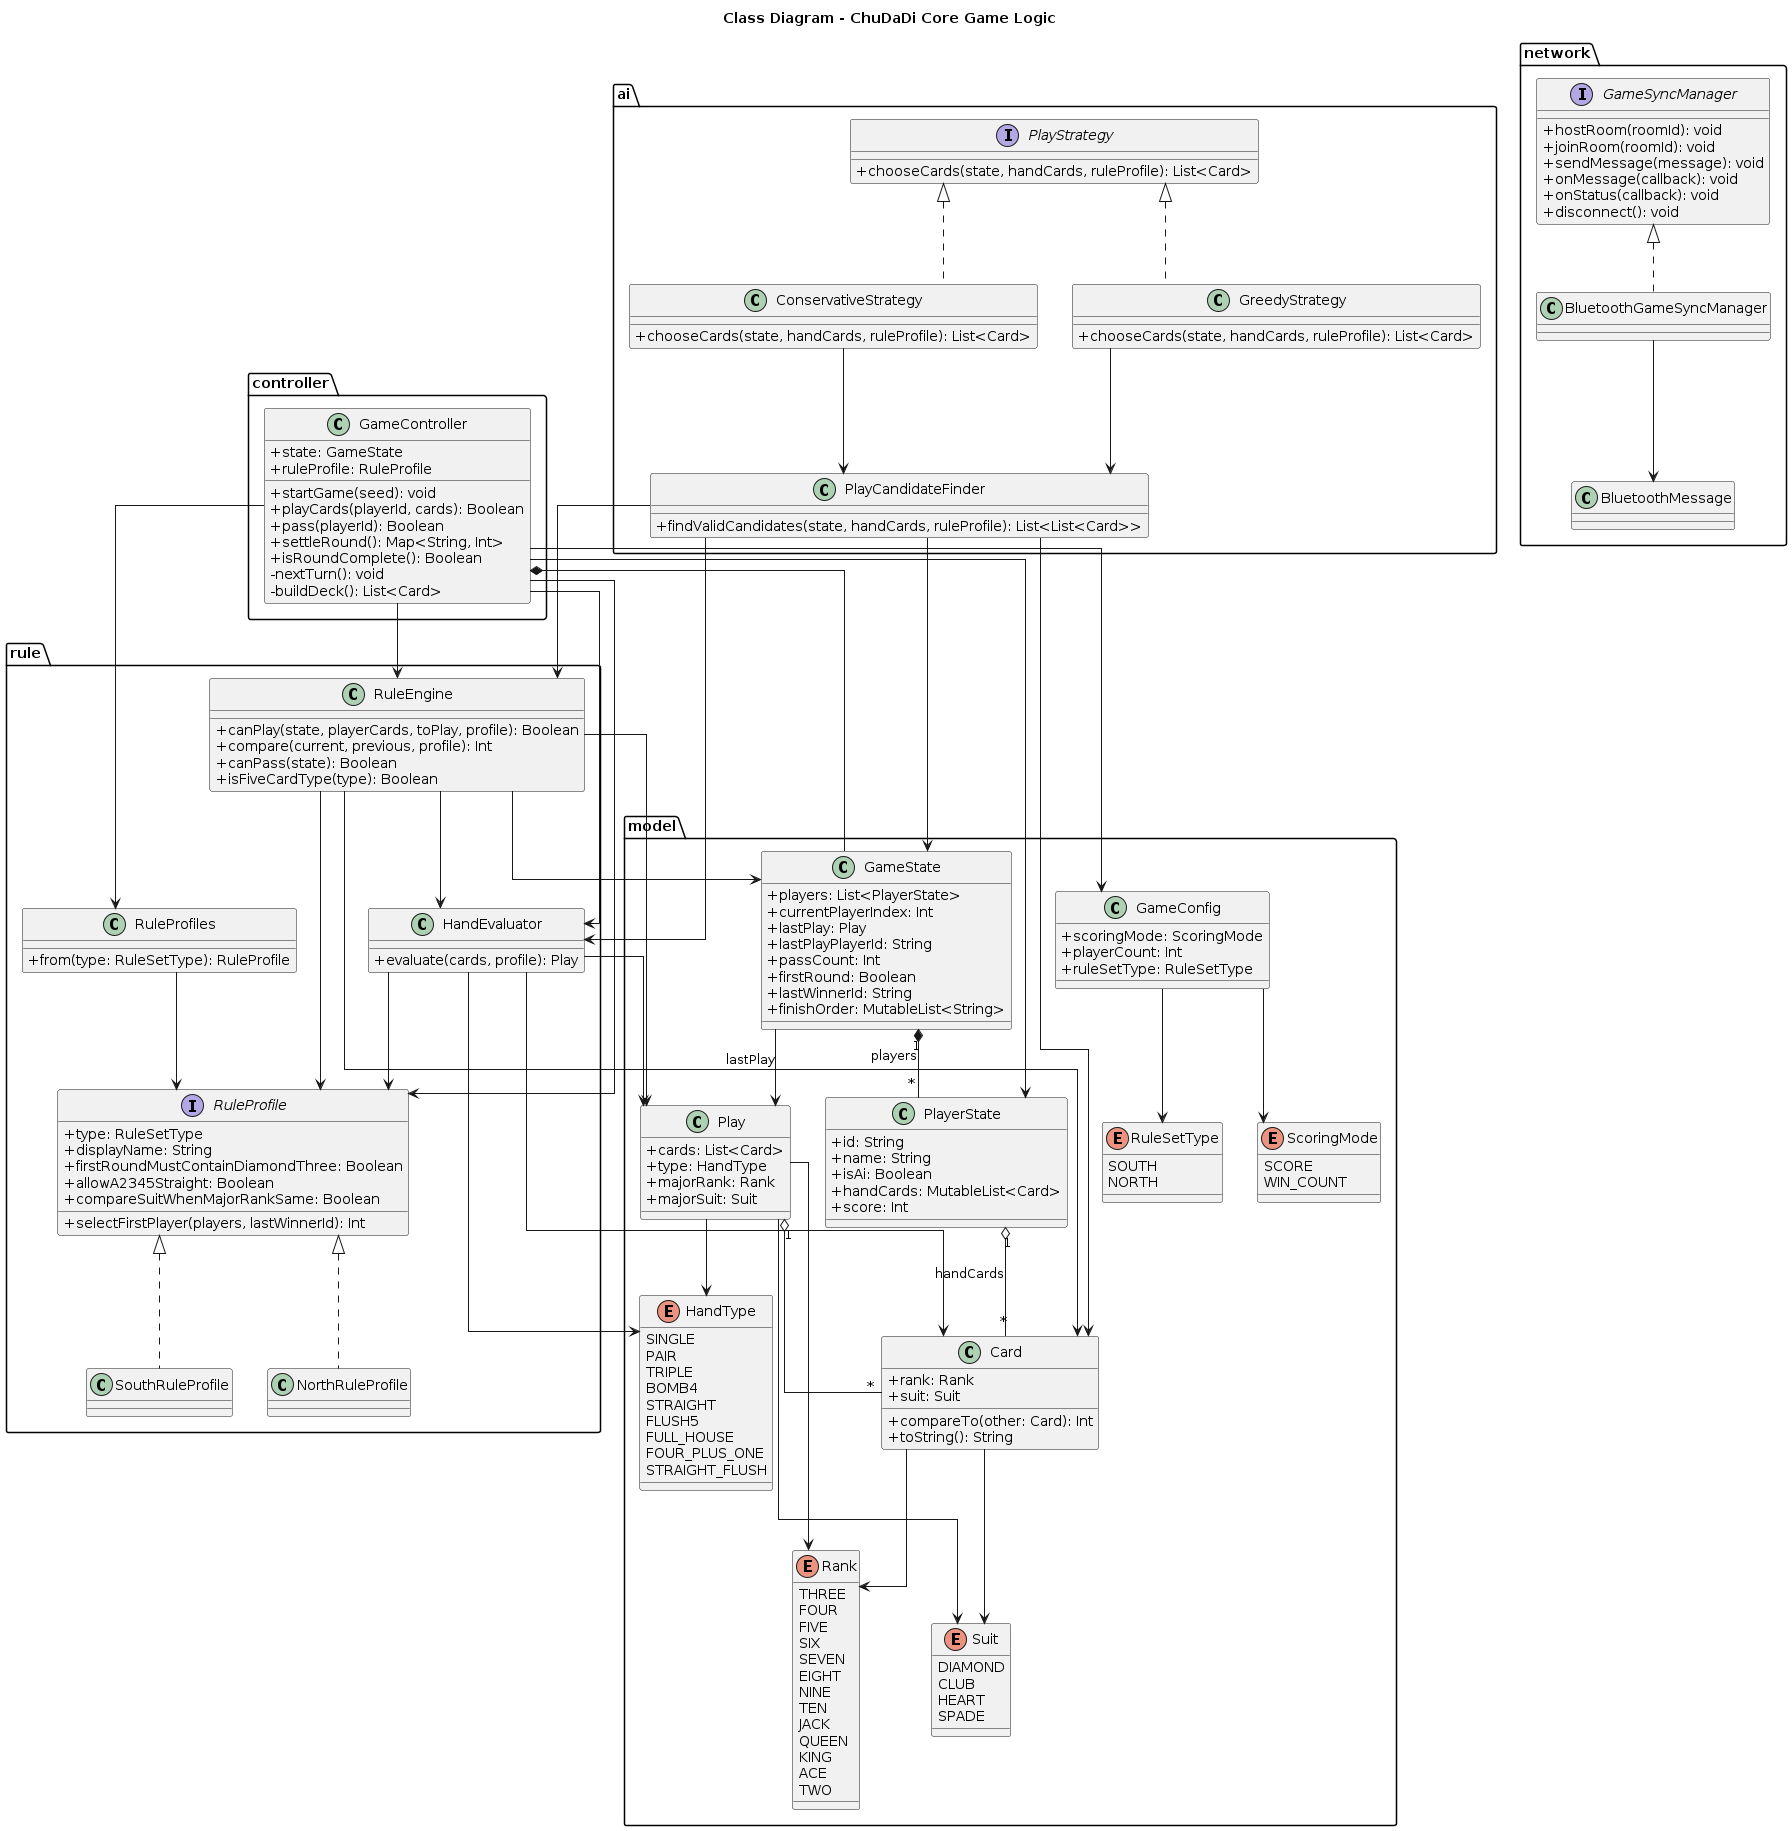

The diagram above was rendered by PlantUML. Its source (embedded in the PNG):
@startuml
title Class Diagram - ChuDaDi Core Game Logic

skinparam classAttributeIconSize 0
skinparam shadowing false
skinparam linetype ortho

package "model" {
    enum Suit {
        DIAMOND
        CLUB
        HEART
        SPADE
    }

    enum Rank {
        THREE
        FOUR
        FIVE
        SIX
        SEVEN
        EIGHT
        NINE
        TEN
        JACK
        QUEEN
        KING
        ACE
        TWO
    }

    class Card {
        +rank: Rank
        +suit: Suit
        +compareTo(other: Card): Int
        +toString(): String
    }

    class PlayerState {
        +id: String
        +name: String
        +isAi: Boolean
        +handCards: MutableList<Card>
        +score: Int
    }

    enum ScoringMode {
        SCORE
        WIN_COUNT
    }

    enum RuleSetType {
        SOUTH
        NORTH
    }

    class GameConfig {
        +scoringMode: ScoringMode
        +playerCount: Int
        +ruleSetType: RuleSetType
    }

    class GameState {
        +players: List<PlayerState>
        +currentPlayerIndex: Int
        +lastPlay: Play
        +lastPlayPlayerId: String
        +passCount: Int
        +firstRound: Boolean
        +lastWinnerId: String
        +finishOrder: MutableList<String>
    }

    enum HandType {
        SINGLE
        PAIR
        TRIPLE
        BOMB4
        STRAIGHT
        FLUSH5
        FULL_HOUSE
        FOUR_PLUS_ONE
        STRAIGHT_FLUSH
    }

    class Play {
        +cards: List<Card>
        +type: HandType
        +majorRank: Rank
        +majorSuit: Suit
    }
}

package "rule" {
    interface RuleProfile {
        +type: RuleSetType
        +displayName: String
        +firstRoundMustContainDiamondThree: Boolean
        +allowA2345Straight: Boolean
        +compareSuitWhenMajorRankSame: Boolean
        +selectFirstPlayer(players, lastWinnerId): Int
    }

    class SouthRuleProfile
    class NorthRuleProfile

    class RuleProfiles {
        +from(type: RuleSetType): RuleProfile
    }

    class RuleEngine {
        +canPlay(state, playerCards, toPlay, profile): Boolean
        +compare(current, previous, profile): Int
        +canPass(state): Boolean
        +isFiveCardType(type): Boolean
    }

    class HandEvaluator {
        +evaluate(cards, profile): Play
    }
}

package "controller" {
    class GameController {
        +state: GameState
        +ruleProfile: RuleProfile
        +startGame(seed): void
        +playCards(playerId, cards): Boolean
        +pass(playerId): Boolean
        +settleRound(): Map<String, Int>
        +isRoundComplete(): Boolean
        -nextTurn(): void
        -buildDeck(): List<Card>
    }
}

package "ai" {
    interface PlayStrategy {
        +chooseCards(state, handCards, ruleProfile): List<Card>
    }

    class GreedyStrategy {
        +chooseCards(state, handCards, ruleProfile): List<Card>
    }

    class ConservativeStrategy {
        +chooseCards(state, handCards, ruleProfile): List<Card>
    }

    class PlayCandidateFinder {
        +findValidCandidates(state, handCards, ruleProfile): List<List<Card>>
    }
}

package "network" {
    interface GameSyncManager {
        +hostRoom(roomId): void
        +joinRoom(roomId): void
        +sendMessage(message): void
        +onMessage(callback): void
        +onStatus(callback): void
        +disconnect(): void
    }

    class BluetoothGameSyncManager
    class BluetoothMessage
}

Card --> Rank
Card --> Suit

PlayerState "1" o-- "*" Card : handCards
GameState "1" *-- "*" PlayerState : players
GameState --> Play : lastPlay
GameConfig --> ScoringMode
GameConfig --> RuleSetType

Play "1" o-- "*" Card
Play --> HandType
Play --> Rank
Play --> Suit

RuleProfile <|.. SouthRuleProfile
RuleProfile <|.. NorthRuleProfile
RuleProfiles --> RuleProfile

RuleEngine --> GameState
RuleEngine --> Card
RuleEngine --> Play
RuleEngine --> RuleProfile
RuleEngine --> HandEvaluator

HandEvaluator --> Card
HandEvaluator --> Play
HandEvaluator --> HandType
HandEvaluator --> RuleProfile

GameController *-- GameState
GameController --> GameConfig
GameController --> PlayerState
GameController --> RuleProfile
GameController --> RuleProfiles
GameController --> RuleEngine
GameController --> HandEvaluator

PlayStrategy <|.. GreedyStrategy
PlayStrategy <|.. ConservativeStrategy
GreedyStrategy --> PlayCandidateFinder
ConservativeStrategy --> PlayCandidateFinder
PlayCandidateFinder --> RuleEngine
PlayCandidateFinder --> HandEvaluator
PlayCandidateFinder --> GameState
PlayCandidateFinder --> Card

GameSyncManager <|.. BluetoothGameSyncManager
BluetoothGameSyncManager --> BluetoothMessage
@enduml